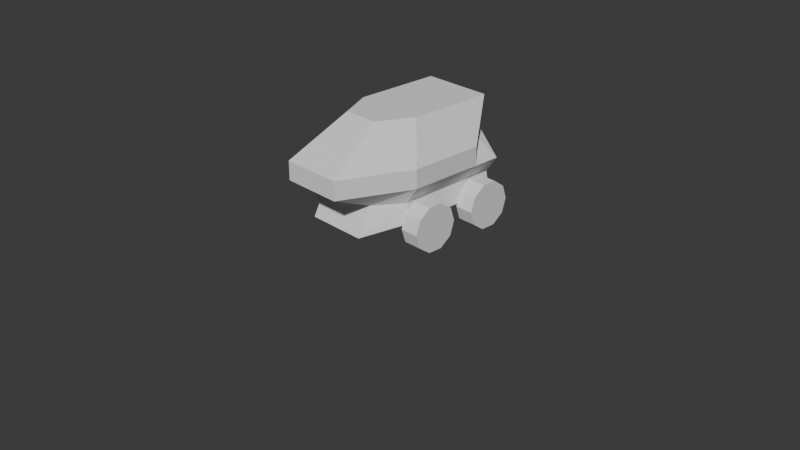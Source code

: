 # Source: Train.blend  (saved by Blender 4.4.30; exported with 4.5.12 LTS)
import bpy
from mathutils import Matrix  # noqa: F401  (used for matrix-valued properties, if any)

bpy.ops.wm.read_factory_settings(use_empty=True)
scene = bpy.context.scene
scene.name = 'Scene'

# ---- collections
col_collection = bpy.data.collections.new('Collection'); scene.collection.children.link(col_collection)

# ---- world
world_world = bpy.data.worlds.new('World'); scene.world = world_world
world_world.use_nodes = True; world_world.node_tree.nodes.clear()
_N = world_world.node_tree.nodes; _L = world_world.node_tree.links
n0 = _N.new('ShaderNodeOutputWorld'); n0.name = 'World Output'; n0.location = (300, 300)
n1 = _N.new('ShaderNodeBackground'); n1.name = 'Background'; n1.location = (10, 300)
n1.inputs[0].default_value = (0.05088, 0.05088, 0.05088, 1.0)
_L.new(n1.outputs[0], n0.inputs[0])
n0.is_active_output = True
world_world.color = (0.05088, 0.05088, 0.05088)
world_world.sun_shadow_jitter_overblur = 0.0

# ---- cameras
cam_camera = bpy.data.cameras.new('Camera')
cam_camera.clip_end = 100.0
cam_camera.ortho_scale = 7.314

# ---- meshes
me_cube_001 = bpy.data.meshes.new('Cube.001')
me_cube_001.from_pydata([(-0.8708, -0.4641, -0.8382), (-0.5767, -0.1584, 0.7912), (-0.8708, 0.8596, -0.8382), (-0.5767, 0.9638, 0.7912), (-1.0, -0.4641, -0.1828), (-1.0, 0.8596, -0.1828), (-0.8708, 0.0, -0.8382), (-0.5767, 0.2228, 0.7912), (-1.0, 0.0, -0.1828), (-0.7987, 0.8596, -0.5), (-0.7987, -0.4641, -0.5), (-0.7987, 0.0, -0.5), (0.0, 0.8596, -1.0), (0.0002698, 0.9638, 0.7912), (0.0, -1.0, -1.0), (0.0002698, -0.5985, 0.7912), (0.0, -1.342, -0.1828), (0.0, 1.0, -0.1828), (0.0002698, 0.2228, 0.7912), (0.0, 0.0, -1.0), (0.0, 1.0, -0.769), (0.0, -0.8182, -0.5), (-0.5767, 0.4951, 0.7912), (-1.0, 0.5, -0.1828), (-0.8708, 0.5, -0.8382), (-0.7987, 0.5, -0.5), (0.0, 0.5, -1.0), (0.0002698, 0.4951, 0.7912), (-0.5, 0.8596, -1.0), (-0.2903, -0.5985, 0.7912), (-0.5, -1.342, -0.1828), (-0.5, 0.0, -1.0), (-0.5, -0.8182, -0.5), (-0.2903, 0.9638, 0.7912), (-0.5, -1.0, -1.0), (-0.5, 1.0, -0.1828), (-0.2903, 0.2228, 0.7912), (-0.5, 1.0, -0.769), (-0.5, 0.5, -1.0), (-0.2903, 0.4951, 0.7912), (-1.0, -0.4641, 0.1591), (-0.7228, 0.6844, 0.2278), (-1.0, 0.0, 0.1591), (0.0, -1.342, 0.1591), (0.0, 0.8741, 0.3682), (-1.0, 0.5, 0.1591), (-0.5, 0.8741, 0.3682), (-0.5, -1.342, 0.1591), (-1.169, 0.9032, -0.8923), (-0.8592, 0.9032, -0.8923), (-1.169, 0.8457, -1.144), (-0.8592, 0.8457, -1.144), (-1.169, 0.6951, -1.299), (-0.8592, 0.6951, -1.299), (-1.169, 0.5091, -1.299), (-0.8592, 0.5091, -1.299), (-1.169, 0.3585, -1.144), (-0.8592, 0.3585, -1.144), (-1.169, 0.3011, -0.8923), (-0.8592, 0.3011, -0.8923), (-1.169, 0.3585, -0.6408), (-0.8592, 0.3585, -0.6408), (-1.169, 0.5091, -0.4853), (-0.8592, 0.5091, -0.4853), (-1.169, 0.6951, -0.4853), (-0.8592, 0.6951, -0.4853), (-1.169, 0.8457, -0.6408), (-0.8592, 0.8457, -0.6408), (-1.169, 0.01224, -0.8923), (-0.8592, 0.01224, -0.8923), (-1.169, -0.04526, -1.144), (-0.8592, -0.04526, -1.144), (-1.169, -0.1958, -1.299), (-0.8592, -0.1958, -1.299), (-1.169, -0.3818, -1.299), (-0.8592, -0.3818, -1.299), (-1.169, -0.5324, -1.144), (-0.8592, -0.5324, -1.144), (-1.169, -0.5899, -0.8923), (-0.8592, -0.5899, -0.8923), (-1.169, -0.5324, -0.6408), (-0.8592, -0.5324, -0.6408), (-1.169, -0.3818, -0.4853), (-0.8592, -0.3818, -0.4853), (-1.169, -0.1958, -0.4853), (-0.8592, -0.1958, -0.4853), (-1.169, -0.04526, -0.6408), (-0.8592, -0.04526, -0.6408)], [], [(45, 22, 3, 41), (47, 29, 1, 40), (36, 7, 1, 29), (32, 30, 4, 10), (25, 23, 5, 9), (10, 4, 8, 11), (39, 22, 7, 36), (40, 1, 7, 42), (0, 10, 11, 6), (24, 25, 9, 2), (34, 32, 10, 0), (28, 37, 20, 12), (38, 26, 19, 31), (37, 35, 17, 20), (31, 19, 14, 34), (46, 33, 13, 44), (28, 12, 26, 38), (6, 11, 25, 24), (33, 3, 22, 39), (11, 8, 23, 25), (42, 7, 22, 45), (13, 33, 39, 27), (2, 28, 38, 24), (41, 3, 33, 46), (6, 31, 34, 0), (9, 5, 35, 37), (24, 38, 31, 6), (2, 9, 37, 28), (14, 21, 32, 34), (27, 39, 36, 18), (21, 16, 30, 32), (18, 36, 29, 15), (43, 15, 29, 47), (16, 43, 47, 30), (5, 41, 46, 35), (8, 42, 45, 23), (35, 46, 44, 17), (4, 40, 42, 8), (30, 47, 40, 4), (23, 45, 41, 5), (48, 49, 51, 50), (50, 51, 53, 52), (52, 53, 55, 54), (54, 55, 57, 56), (56, 57, 59, 58), (58, 59, 61, 60), (60, 61, 63, 62), (62, 63, 65, 64), (51, 49, 67, 65, 63, 61, 59, 57, 55, 53), (64, 65, 67, 66), (66, 67, 49, 48), (48, 50, 52, 54, 56, 58, 60, 62, 64, 66), (68, 69, 71, 70), (70, 71, 73, 72), (72, 73, 75, 74), (74, 75, 77, 76), (76, 77, 79, 78), (78, 79, 81, 80), (80, 81, 83, 82), (82, 83, 85, 84), (71, 69, 87, 85, 83, 81, 79, 77, 75, 73), (84, 85, 87, 86), (86, 87, 69, 68), (68, 70, 72, 74, 76, 78, 80, 82, 84, 86)])
_uv = me_cube_001.uv_layers.new(name='UVMap')
_uv.uv.foreach_set('vector', [0.5625, 0.1875, 0.625, 0.1875, 0.625, 0.25, 0.5625, 0.25, 0.5625, 0.9375, 0.625, 0.9375, 0.625, 1.0, 0.5625, 1.0, 0.8125, 0.625, 0.875, 0.625, 0.875, 0.75, 0.8125, 0.75, 0.4375, 0.9375, 0.5, 0.9375, 0.5, 1.0, 0.4375, 1.0, 0.4375, 0.1875, 0.5, 0.1875, 0.5, 0.25, 0.4375, 0.25, 0.4375, 0.0, 0.5, 0.0, 0.5, 0.125, 0.4375, 0.125, 0.8125, 0.5625, 0.875, 0.5625, 0.875, 0.625, 0.8125, 0.625, 0.5625, 0.0, 0.625, 0.0, 0.625, 0.125, 0.5625, 0.125, 0.375, 0.0, 0.4375, 0.0, 0.4375, 0.125, 0.375, 0.125, 0.375, 0.1875, 0.4375, 0.1875, 0.4375, 0.25, 0.375, 0.25, 0.375, 0.9375, 0.4375, 0.9375, 0.4375, 1.0, 0.375, 1.0, 0.375, 0.3125, 0.4375, 0.3125, 0.4375, 0.375, 0.375, 0.375, 0.1875, 0.5625, 0.25, 0.5625, 0.25, 0.625, 0.1875, 0.625, 0.4375, 0.3125, 0.5, 0.3125, 0.5, 0.375, 0.4375, 0.375, 0.1875, 0.625, 0.25, 0.625, 0.25, 0.75, 0.1875, 0.75, 0.5625, 0.3125, 0.625, 0.3125, 0.625, 0.375, 0.5625, 0.375, 0.1875, 0.5, 0.25, 0.5, 0.25, 0.5625, 0.1875, 0.5625, 0.375, 0.125, 0.4375, 0.125, 0.4375, 0.1875, 0.375, 0.1875, 0.8125, 0.5, 0.875, 0.5, 0.875, 0.5625, 0.8125, 0.5625, 0.4375, 0.125, 0.5, 0.125, 0.5, 0.1875, 0.4375, 0.1875, 0.5625, 0.125, 0.625, 0.125, 0.625, 0.1875, 0.5625, 0.1875, 0.75, 0.5, 0.8125, 0.5, 0.8125, 0.5625, 0.75, 0.5625, 0.125, 0.5, 0.1875, 0.5, 0.1875, 0.5625, 0.125, 0.5625, 0.5625, 0.25, 0.625, 0.25, 0.625, 0.3125, 0.5625, 0.3125, 0.125, 0.625, 0.1875, 0.625, 0.1875, 0.75, 0.125, 0.75, 0.4375, 0.25, 0.5, 0.25, 0.5, 0.3125, 0.4375, 0.3125, 0.125, 0.5625, 0.1875, 0.5625, 0.1875, 0.625, 0.125, 0.625, 0.375, 0.25, 0.4375, 0.25, 0.4375, 0.3125, 0.375, 0.3125, 0.375, 0.875, 0.4375, 0.875, 0.4375, 0.9375, 0.375, 0.9375, 0.75, 0.5625, 0.8125, 0.5625, 0.8125, 0.625, 0.75, 0.625, 0.4375, 0.875, 0.5, 0.875, 0.5, 0.9375, 0.4375, 0.9375, 0.75, 0.625, 0.8125, 0.625, 0.8125, 0.75, 0.75, 0.75, 0.5625, 0.875, 0.625, 0.875, 0.625, 0.9375, 0.5625, 0.9375, 0.5, 0.875, 0.5625, 0.875, 0.5625, 0.9375, 0.5, 0.9375, 0.5, 0.25, 0.5625, 0.25, 0.5625, 0.3125, 0.5, 0.3125, 0.5, 0.125, 0.5625, 0.125, 0.5625, 0.1875, 0.5, 0.1875, 0.5, 0.3125, 0.5625, 0.3125, 0.5625, 0.375, 0.5, 0.375, 0.5, 0.0, 0.5625, 0.0, 0.5625, 0.125, 0.5, 0.125, 0.5, 0.9375, 0.5625, 0.9375, 0.5625, 1.0, 0.5, 1.0, 0.5, 0.1875, 0.5625, 0.1875, 0.5625, 0.25, 0.5, 0.25, 1.0, 0.5, 1.0, 1.0, 0.9, 1.0, 0.9, 0.5, 0.9, 0.5, 0.9, 1.0, 0.8, 1.0, 0.8, 0.5, 0.8, 0.5, 0.8, 1.0, 0.7, 1.0, 0.7, 0.5, 0.7, 0.5, 0.7, 1.0, 0.6, 1.0, 0.6, 0.5, 0.6, 0.5, 0.6, 1.0, 0.5, 1.0, 0.5, 0.5, 0.5, 0.5, 0.5, 1.0, 0.4, 1.0, 0.4, 0.5, 0.4, 0.5, 0.4, 1.0, 0.3, 1.0, 0.3, 0.5, 0.3, 0.5, 0.3, 1.0, 0.2, 1.0, 0.2, 0.5, 0.3911, 0.4442, 0.25, 0.49, 0.1089, 0.4442, 0.02175, 0.3242, 0.02175, 0.1758, 0.1089, 0.05584, 0.25, 0.01, 0.3911, 0.05584, 0.4783, 0.1758, 0.4783, 0.3242, 0.2, 0.5, 0.2, 1.0, 0.1, 1.0, 0.1, 0.5, 0.1, 0.5, 0.1, 1.0, -7.451e-08, 1.0, -7.451e-08, 0.5, 0.75, 0.49, 0.8911, 0.4442, 0.9783, 0.3242, 0.9783, 0.1758, 0.8911, 0.05584, 0.75, 0.01, 0.6089, 0.05584, 0.5217, 0.1758, 0.5217, 0.3242, 0.6089, 0.4442, 1.0, 0.5, 1.0, 1.0, 0.9, 1.0, 0.9, 0.5, 0.9, 0.5, 0.9, 1.0, 0.8, 1.0, 0.8, 0.5, 0.8, 0.5, 0.8, 1.0, 0.7, 1.0, 0.7, 0.5, 0.7, 0.5, 0.7, 1.0, 0.6, 1.0, 0.6, 0.5, 0.6, 0.5, 0.6, 1.0, 0.5, 1.0, 0.5, 0.5, 0.5, 0.5, 0.5, 1.0, 0.4, 1.0, 0.4, 0.5, 0.4, 0.5, 0.4, 1.0, 0.3, 1.0, 0.3, 0.5, 0.3, 0.5, 0.3, 1.0, 0.2, 1.0, 0.2, 0.5, 0.3911, 0.4442, 0.25, 0.49, 0.1089, 0.4442, 0.02175, 0.3242, 0.02175, 0.1758, 0.1089, 0.05584, 0.25, 0.01, 0.3911, 0.05584, 0.4783, 0.1758, 0.4783, 0.3242, 0.2, 0.5, 0.2, 1.0, 0.1, 1.0, 0.1, 0.5, 0.1, 0.5, 0.1, 1.0, -7.451e-08, 1.0, -7.451e-08, 0.5, 0.75, 0.49, 0.8911, 0.4442, 0.9783, 0.3242, 0.9783, 0.1758, 0.8911, 0.05584, 0.75, 0.01, 0.6089, 0.05584, 0.5217, 0.1758, 0.5217, 0.3242, 0.6089, 0.4442])
me_cube_001.update()

# ---- objects
ob_camera = bpy.data.objects.new('Camera', cam_camera)
ob_cube_003 = bpy.data.objects.new('Cube.003', me_cube_001)

# ---- transforms, parenting, visibility, modifiers, constraints
ob_camera.location = (7.359, -6.926, 4.958)
ob_camera.rotation_euler = (1.109, 0.0, 0.8149)
ob_camera.lock_rotations_4d = False
ob_camera.empty_display_type = 'ARROWS'
ob_camera.color = (0.0, 0.0, 0.0, 0.0)
ob_camera.display_type = 'WIRE'
ob_camera.lineart.crease_threshold = 0.0
ob_cube_003.location = (0.0, 0.0, 0.7713)
ob_cube_003.scale = (0.6464, 0.8304, 0.5841)
_m = ob_cube_003.modifiers.new('Mirror', 'MIRROR')

# ---- collection membership
col_collection.objects.link(ob_camera)
col_collection.objects.link(ob_cube_003)

# ---- scene / render settings (as saved in the file)
scene.camera = ob_camera
scene.frame_start = 1; scene.frame_end = 250; scene.frame_set(1)
scene.render.engine = 'BLENDER_EEVEE_NEXT'
bpy.context.view_layer.update()

# ---- added for rendering (the .blend has no usable light): sun
light_auto_sun = bpy.data.lights.new('AutoSun', 'SUN')
light_auto_sun.energy = 3.0
light_auto_sun.angle = 0.0523599
ob_auto_sun = bpy.data.objects.new('AutoSun', light_auto_sun)
scene.collection.objects.link(ob_auto_sun)
ob_auto_sun.rotation_euler = (0.872665, 0.174533, 0.523599)
bpy.context.view_layer.update()
